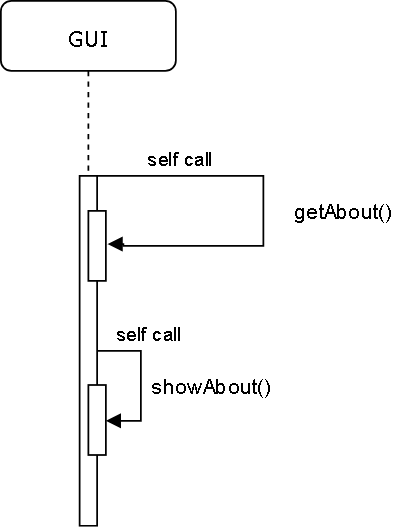

The diagram above was exported from draw.io. Its source (the exported page's mxGraphModel, read from the mxfile embedded in the PNG):
<mxGraphModel dx="1074" dy="578" grid="1" gridSize="10" guides="1" tooltips="1" connect="1" arrows="1" fold="1" page="1" pageScale="1" pageWidth="1100" pageHeight="850" background="#ffffff" math="0" shadow="0">
  <root>
    <mxCell id="0" />
    <mxCell id="1" parent="0" />
    <mxCell id="7baba1c4bc27f4b0-8" value="GUI" style="shape=umlLifeline;perimeter=lifelinePerimeter;whiteSpace=wrap;html=1;container=1;collapsible=0;recursiveResize=0;outlineConnect=0;rounded=1;shadow=0;comic=0;labelBackgroundColor=none;strokeColor=#000000;strokeWidth=1;fillColor=#FFFFFF;fontFamily=Verdana;fontSize=12;fontColor=#000000;align=center;" parent="1" vertex="1">
      <mxGeometry x="100" y="80" width="100" height="300" as="geometry" />
    </mxCell>
    <mxCell id="7baba1c4bc27f4b0-9" value="" style="html=1;points=[];perimeter=orthogonalPerimeter;rounded=0;shadow=0;comic=0;labelBackgroundColor=none;strokeColor=#000000;strokeWidth=1;fillColor=#FFFFFF;fontFamily=Verdana;fontSize=12;fontColor=#000000;align=center;" parent="7baba1c4bc27f4b0-8" vertex="1">
      <mxGeometry x="45" y="100" width="10" height="200" as="geometry" />
    </mxCell>
    <mxCell id="WK-GvM4773LU1UInlLcO-5" value="" style="html=1;points=[];perimeter=orthogonalPerimeter;" vertex="1" parent="7baba1c4bc27f4b0-8">
      <mxGeometry x="50" y="120" width="10" height="40" as="geometry" />
    </mxCell>
    <mxCell id="WK-GvM4773LU1UInlLcO-6" value="self call" style="edgeStyle=orthogonalEdgeStyle;html=1;align=left;spacingLeft=2;endArrow=block;rounded=0;entryX=1.1;entryY=0.475;entryDx=0;entryDy=0;entryPerimeter=0;" edge="1" target="WK-GvM4773LU1UInlLcO-5" parent="7baba1c4bc27f4b0-8">
      <mxGeometry x="-0.7792" y="10" relative="1" as="geometry">
        <mxPoint x="55" y="100" as="sourcePoint" />
        <Array as="points">
          <mxPoint x="150" y="100" />
          <mxPoint x="150" y="140" />
          <mxPoint x="70" y="140" />
          <mxPoint x="70" y="139" />
        </Array>
        <mxPoint x="61" y="141" as="targetPoint" />
        <mxPoint as="offset" />
      </mxGeometry>
    </mxCell>
    <mxCell id="WK-GvM4773LU1UInlLcO-10" value="self call" style="edgeStyle=orthogonalEdgeStyle;html=1;align=left;spacingLeft=2;endArrow=block;rounded=0;" edge="1" parent="7baba1c4bc27f4b0-8">
      <mxGeometry x="-0.8421" y="10" relative="1" as="geometry">
        <mxPoint x="55" y="199.5" as="sourcePoint" />
        <Array as="points">
          <mxPoint x="80" y="200" />
          <mxPoint x="80" y="240" />
          <mxPoint x="60" y="240" />
        </Array>
        <mxPoint x="60" y="240" as="targetPoint" />
        <mxPoint as="offset" />
      </mxGeometry>
    </mxCell>
    <mxCell id="WK-GvM4773LU1UInlLcO-9" value="" style="html=1;points=[];perimeter=orthogonalPerimeter;" vertex="1" parent="7baba1c4bc27f4b0-8">
      <mxGeometry x="50" y="219.5" width="10" height="40" as="geometry" />
    </mxCell>
    <mxCell id="WK-GvM4773LU1UInlLcO-7" value="getAbout()&lt;br&gt;" style="text;html=1;strokeColor=none;fillColor=none;align=center;verticalAlign=middle;whiteSpace=wrap;rounded=0;" vertex="1" parent="1">
      <mxGeometry x="260" y="190" width="70" height="20" as="geometry" />
    </mxCell>
    <mxCell id="WK-GvM4773LU1UInlLcO-11" value="showAbout()" style="text;html=1;strokeColor=none;fillColor=none;align=center;verticalAlign=middle;whiteSpace=wrap;rounded=0;" vertex="1" parent="1">
      <mxGeometry x="200" y="289.5" width="40" height="20" as="geometry" />
    </mxCell>
  </root>
</mxGraphModel>